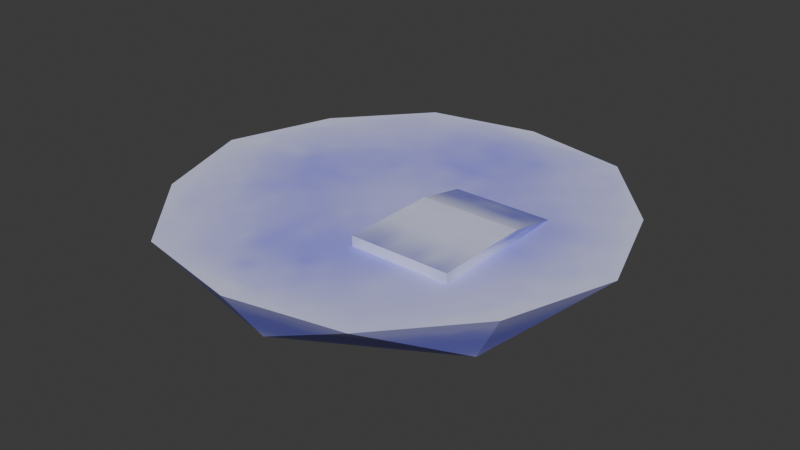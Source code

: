 # Source: Snappy_Snowlands.blend  (saved by Blender 4.1.24; exported with 4.5.12 LTS)
import bpy
from mathutils import Matrix  # noqa: F401  (used for matrix-valued properties, if any)

bpy.ops.wm.read_factory_settings(use_empty=True)
scene = bpy.context.scene
scene.name = 'Scene'

# ---- collections
col_collection = bpy.data.collections.new('Collection'); scene.collection.children.link(col_collection)

# ---- images (referenced by path relative to the original .blend; pixels are not part of the script)
import os
ASSET_DIR = os.environ.get("B2B_ASSET_DIR", "")  # directory of the original .blend (textures are referenced by path, not embedded)
HERE = os.path.dirname(os.path.abspath(__file__))  # packed textures are extracted next to this script under _unpacked/

def load_image(name, relpath, width, height, colorspace="sRGB"):
    """Load a texture the original file referenced (path relative to the .blend, or extracted next to this script)."""
    p = next((c for c in (os.path.join(HERE, relpath), os.path.join(ASSET_DIR, relpath)) if relpath and os.path.exists(c)), "")
    if p:
        img = bpy.data.images.load(p, check_existing=True)
        img.name = name
    else:  # same state as the original file: an image datablock whose file is absent (Cycles renders it pink)
        img = bpy.data.images.new(name, width, height)
        img.source = "FILE"
        img.filepath = "//" + (relpath or name)
    img.colorspace_settings.name = colorspace
    return img
img_snappy_snowlands_png = load_image('snappy_snowlands.png', '_unpacked/snappy_snowlands.9a8b071b.png', 64, 64, 'sRGB')

# ---- materials (node trees are filled in below, after node groups)
mat_stage = bpy.data.materials.new('stage')
mat_stage.use_transparent_shadow = False

# ---- material node trees
mat_stage.use_nodes = True; mat_stage.node_tree.nodes.clear()
_N = mat_stage.node_tree.nodes; _L = mat_stage.node_tree.links
n0 = _N.new('ShaderNodeBsdfPrincipled'); n0.name = 'Principled BSDF'; n0.location = (10, 300)
n1 = _N.new('ShaderNodeOutputMaterial'); n1.name = 'Material Output'; n1.location = (300, 300)
n2 = _N.new('ShaderNodeTexImage'); n2.name = 'Image Texture'; n2.location = (-280, 275)
n2.image = img_snappy_snowlands_png
_L.new(n0.outputs[0], n1.inputs[0])
_L.new(n2.outputs[0], n0.inputs[0])
n1.is_active_output = True

# ---- world
world_world = bpy.data.worlds.new('World'); scene.world = world_world
world_world.use_nodes = True; world_world.node_tree.nodes.clear()
_N = world_world.node_tree.nodes; _L = world_world.node_tree.links
n0 = _N.new('ShaderNodeOutputWorld'); n0.name = 'World Output'; n0.location = (300, 300)
n1 = _N.new('ShaderNodeBackground'); n1.name = 'Background'; n1.location = (10, 300)
n1.inputs[0].default_value = (0.05088, 0.05088, 0.05088, 1.0)
_L.new(n1.outputs[0], n0.inputs[0])
n0.is_active_output = True
world_world.color = (0.05088, 0.05088, 0.05088)
world_world.use_sun_shadow = False
world_world.sun_shadow_jitter_overblur = 0.0

# ---- meshes
me_circle = bpy.data.meshes.new('Circle')
me_circle.from_pydata([(0.03473, 68.26, -0.01025), (-57.59, 35.0, -0.01025), (-57.59, -31.54, -0.01025), (0.03473, -64.81, -0.01025), (57.66, -31.54, -0.01025), (57.66, 35.0, -0.01025), (-46.66, 28.69, -17.82), (0.03473, 55.65, -17.82), (0.03473, -52.19, -17.82), (-34.36, 61.3, -0.01025), (-68.76, 1.727, -0.01025), (-34.36, -57.85, -0.01025), (34.43, -57.85, -0.01025), (68.83, 1.727, -0.01025), (34.43, 61.3, -0.01025), (-46.66, -25.23, -17.82), (46.73, -25.23, -17.82), (46.73, 28.69, -17.82), (7.453, -26.34, -0.6355), (7.453, -26.34, 3.039), (7.453, 21.68, -0.6355), (7.453, 3.364, 3.039), (38.1, -26.34, -0.6355), (38.1, -26.34, 3.039), (38.1, 21.68, -0.6355), (38.1, 3.364, 3.039)], [], [(0, 9, 1, 10, 2, 11, 3, 12, 4, 13, 5, 14), (14, 17, 7), (12, 8, 16), (10, 6, 15), (13, 16, 17), (11, 15, 8), (9, 7, 6), (6, 7, 17, 16, 8, 15), (0, 7, 9), (2, 15, 11), (4, 16, 13), (1, 6, 10), (3, 8, 12), (5, 17, 14), (18, 19, 21, 20), (24, 25, 23, 22), (22, 23, 19, 18), (25, 21, 19, 23), (21, 25, 24, 20), (3, 11, 8), (4, 12, 16), (5, 13, 17), (0, 14, 7), (1, 9, 6), (2, 10, 15)])
_uv = me_circle.uv_layers.new(name='UVMap')
_uv.uv.foreach_set('vector', [0.2468, 0.9971, 0.1477, 0.9399, 0.04865, 0.8827, 0.04865, 0.7683, 0.04865, 0.6539, 0.1477, 0.5966, 0.2468, 0.5394, 0.3459, 0.5966, 0.445, 0.6539, 0.445, 0.7683, 0.445, 0.8827, 0.3459, 0.9399, 0.3652, 0.4666, 0.4329, 0.09611, 0.2561, 0.09611, 0.3652, 0.4666, 0.2561, 0.09611, 0.4329, 0.09611, 0.03796, 0.4666, 0.07932, 0.09611, 0.07932, 0.09611, 0.4742, 0.4666, 0.4329, 0.09611, 0.4329, 0.09611, 0.147, 0.4666, 0.07932, 0.09611, 0.2561, 0.09611, 0.147, 0.4666, 0.2561, 0.09611, 0.07932, 0.09611, 0.07932, 0.09611, 0.2561, 0.09611, 0.4329, 0.09611, 0.4329, 0.09611, 0.2561, 0.09611, 0.07932, 0.09611, 0.2561, 0.4666, 0.2561, 0.09611, 0.147, 0.4666, 0.03796, 0.4666, 0.07932, 0.09611, 0.147, 0.4666, 0.4742, 0.4666, 0.4329, 0.09611, 0.4742, 0.4666, 0.03796, 0.4666, 0.07932, 0.09611, 0.03796, 0.4666, 0.2561, 0.4666, 0.2561, 0.09611, 0.3652, 0.4666, 0.4742, 0.4666, 0.4329, 0.09611, 0.3652, 0.4666, 0.5921, 0.1885, 0.5925, 0.04544, 0.6876, 0.04544, 0.7028, 0.1885, 0.7027, 0.1885, 0.6874, 0.04544, 0.5923, 0.04544, 0.5919, 0.1885, 0.6416, 0.1257, 0.6416, 0.1634, 0.5956, 0.1664, 0.5956, 0.1288, 0.6313, 0.05992, 0.6298, 0.179, 0.5782, 0.1765, 0.5797, 0.05742, 0.6298, 0.179, 0.6313, 0.05992, 0.7053, 0.05897, 0.7038, 0.1781, 0.2561, 0.4666, 0.147, 0.4666, 0.2561, 0.09611, 0.4742, 0.4666, 0.3652, 0.4666, 0.4329, 0.09611, 0.4742, 0.4666, 0.4742, 0.4666, 0.4329, 0.09611, 0.2561, 0.4666, 0.3652, 0.4666, 0.2561, 0.09611, 0.03796, 0.4666, 0.147, 0.4666, 0.07932, 0.09611, 0.03796, 0.4666, 0.03796, 0.4666, 0.07932, 0.09611])
me_circle.materials.append(mat_stage)
me_circle.update()

# ---- objects
ob_circle = bpy.data.objects.new('Circle', me_circle)

# ---- transforms, parenting, visibility, modifiers, constraints
ob_circle.location = (0.0, 0.0, 0.0)

# ---- collection membership
col_collection.objects.link(ob_circle)

# ---- scene / render settings (as saved in the file)
scene.frame_start = 1; scene.frame_end = 10; scene.frame_set(0)
scene.render.engine = 'BLENDER_EEVEE_NEXT'
scene.cycles.sampling_pattern = 'TABULATED_SOBOL'
scene.eevee.ray_tracing_options.trace_max_roughness = 0.0
bpy.context.view_layer.update()

# ---- added for rendering (the .blend has no active camera and no usable light): camera, sun
cam_auto = bpy.data.cameras.new('AutoCamera')
cam_auto.lens = 50.0
cam_auto.sensor_width = 36.0
cam_auto.clip_end = 3126.49
ob_auto_camera = bpy.data.objects.new('AutoCamera', cam_auto)
scene.collection.objects.link(ob_auto_camera)
ob_auto_camera.location = (178.183, -212.051, 135.129)
ob_auto_camera.rotation_euler = (1.09748, -7.21219e-08, 0.694738)
scene.camera = ob_auto_camera
light_auto_sun = bpy.data.lights.new('AutoSun', 'SUN')
light_auto_sun.energy = 3.0
light_auto_sun.angle = 0.0523599
ob_auto_sun = bpy.data.objects.new('AutoSun', light_auto_sun)
scene.collection.objects.link(ob_auto_sun)
ob_auto_sun.rotation_euler = (0.872665, 0.174533, 0.523599)
bpy.context.view_layer.update()
